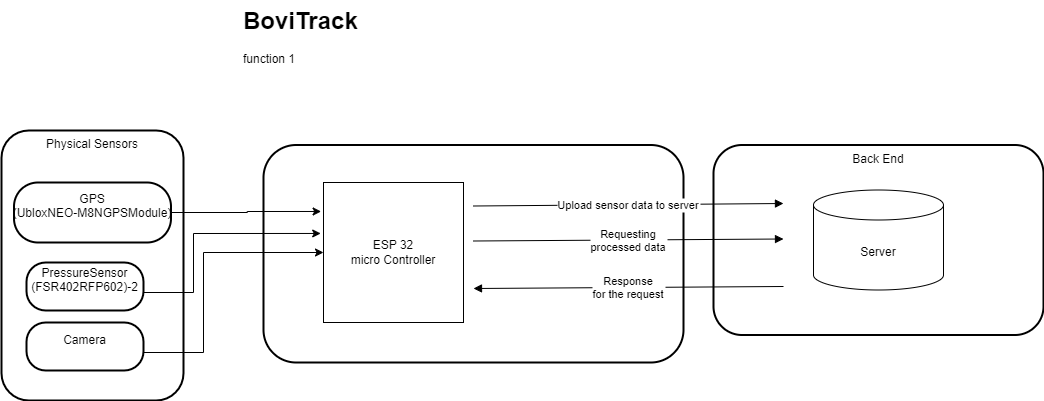

The diagram above was exported from draw.io. Its source (the exported page's mxGraphModel, read from the mxfile embedded in the PNG):
<mxGraphModel dx="1036" dy="606" grid="1" gridSize="10" guides="1" tooltips="1" connect="1" arrows="1" fold="1" page="1" pageScale="1" pageWidth="850" pageHeight="1100" math="0" shadow="0">
  <root>
    <mxCell id="0" />
    <mxCell id="1" parent="0" />
    <mxCell id="sHxek25qqWpZAOeoCGyI-1" value="Back End" style="whiteSpace=wrap;strokeWidth=2;rounded=1;verticalAlign=top;" parent="1" vertex="1">
      <mxGeometry x="872" y="144.5" width="330" height="190" as="geometry" />
    </mxCell>
    <mxCell id="sHxek25qqWpZAOeoCGyI-2" value="" style="whiteSpace=wrap;strokeWidth=2;rounded=1;" parent="1" vertex="1">
      <mxGeometry x="422" y="144.5" width="420" height="217.5" as="geometry" />
    </mxCell>
    <mxCell id="sHxek25qqWpZAOeoCGyI-3" value="Physical Sensors" style="strokeWidth=2;rounded=1;align=center;whiteSpace=wrap;labelPosition=center;verticalLabelPosition=middle;verticalAlign=top;horizontal=1;" parent="1" vertex="1">
      <mxGeometry x="160" y="130" width="182" height="270" as="geometry" />
    </mxCell>
    <mxCell id="sHxek25qqWpZAOeoCGyI-4" value="&#10;GPS&#10;(UbloxNEO-M8NGPSModule)&#10;&#10;" style="rounded=1;arcSize=40;strokeWidth=2;" parent="1" vertex="1">
      <mxGeometry x="172.5" y="182" width="157" height="60" as="geometry" />
    </mxCell>
    <mxCell id="sHxek25qqWpZAOeoCGyI-6" value="Upload sensor data to server" style="curved=1;startArrow=none;endArrow=block;entryX=0.212;entryY=0.5;entryDx=0;entryDy=0;entryPerimeter=0;" parent="1" edge="1">
      <mxGeometry relative="1" as="geometry">
        <Array as="points" />
        <mxPoint x="632" y="205.5" as="sourcePoint" />
        <mxPoint x="941.96" y="203" as="targetPoint" />
      </mxGeometry>
    </mxCell>
    <mxCell id="sHxek25qqWpZAOeoCGyI-7" value="ESP 32&lt;div&gt;micro Controller&lt;/div&gt;" style="whiteSpace=wrap;html=1;aspect=fixed;" parent="1" vertex="1">
      <mxGeometry x="482" y="182" width="140" height="140" as="geometry" />
    </mxCell>
    <mxCell id="sHxek25qqWpZAOeoCGyI-8" value="Server" style="shape=cylinder3;whiteSpace=wrap;html=1;boundedLbl=1;backgroundOutline=1;size=15;" parent="1" vertex="1">
      <mxGeometry x="972" y="189.5" width="130" height="100" as="geometry" />
    </mxCell>
    <mxCell id="sHxek25qqWpZAOeoCGyI-9" value="Requesting&#10;processed data" style="curved=1;startArrow=none;endArrow=block;entryX=0.212;entryY=0.5;entryDx=0;entryDy=0;entryPerimeter=0;" parent="1" edge="1">
      <mxGeometry relative="1" as="geometry">
        <Array as="points" />
        <mxPoint x="632" y="240.5" as="sourcePoint" />
        <mxPoint x="942" y="238.5" as="targetPoint" />
      </mxGeometry>
    </mxCell>
    <mxCell id="sHxek25qqWpZAOeoCGyI-10" value="Response&#10;for the request" style="curved=1;startArrow=none;endArrow=block;entryX=0.212;entryY=0.5;entryDx=0;entryDy=0;entryPerimeter=0;" parent="1" edge="1">
      <mxGeometry relative="1" as="geometry">
        <Array as="points" />
        <mxPoint x="942" y="286" as="sourcePoint" />
        <mxPoint x="632" y="288" as="targetPoint" />
      </mxGeometry>
    </mxCell>
    <mxCell id="sHxek25qqWpZAOeoCGyI-19" style="edgeStyle=orthogonalEdgeStyle;rounded=0;orthogonalLoop=1;jettySize=auto;html=1;entryX=-0.02;entryY=0.364;entryDx=0;entryDy=0;entryPerimeter=0;exitX=1;exitY=0.5;exitDx=0;exitDy=0;" parent="1" source="sHxek25qqWpZAOeoCGyI-17" target="sHxek25qqWpZAOeoCGyI-7" edge="1">
      <mxGeometry relative="1" as="geometry">
        <Array as="points">
          <mxPoint x="302" y="292" />
          <mxPoint x="352" y="292" />
          <mxPoint x="352" y="233" />
        </Array>
      </mxGeometry>
    </mxCell>
    <mxCell id="sHxek25qqWpZAOeoCGyI-17" value="&#10;PressureSensor&#10;(FSR402RFP602)-2&#10;&#10;" style="rounded=1;arcSize=40;strokeWidth=2;" parent="1" vertex="1">
      <mxGeometry x="185" y="262" width="117" height="48" as="geometry" />
    </mxCell>
    <mxCell id="sHxek25qqWpZAOeoCGyI-20" style="edgeStyle=orthogonalEdgeStyle;rounded=0;orthogonalLoop=1;jettySize=auto;html=1;entryX=0;entryY=0.5;entryDx=0;entryDy=0;" parent="1" source="sHxek25qqWpZAOeoCGyI-18" target="sHxek25qqWpZAOeoCGyI-7" edge="1">
      <mxGeometry relative="1" as="geometry">
        <Array as="points">
          <mxPoint x="362" y="352" />
          <mxPoint x="362" y="252" />
        </Array>
      </mxGeometry>
    </mxCell>
    <mxCell id="sHxek25qqWpZAOeoCGyI-18" value="&#10;Camera&#10;&#10;" style="rounded=1;arcSize=40;strokeWidth=2;" parent="1" vertex="1">
      <mxGeometry x="185" y="322" width="117" height="48" as="geometry" />
    </mxCell>
    <mxCell id="EWHqZrCYsME-98NVBjuO-2" style="edgeStyle=orthogonalEdgeStyle;rounded=0;orthogonalLoop=1;jettySize=auto;html=1;exitX=1;exitY=0.5;exitDx=0;exitDy=0;entryX=-0.017;entryY=0.207;entryDx=0;entryDy=0;entryPerimeter=0;" parent="1" source="sHxek25qqWpZAOeoCGyI-4" target="sHxek25qqWpZAOeoCGyI-7" edge="1">
      <mxGeometry relative="1" as="geometry">
        <mxPoint x="472" y="212" as="targetPoint" />
      </mxGeometry>
    </mxCell>
    <mxCell id="EWHqZrCYsME-98NVBjuO-3" value="&lt;h1 style=&quot;margin-top: 0px;&quot;&gt;BoviTrack&lt;/h1&gt;&lt;div&gt;function 1&lt;/div&gt;" style="text;html=1;whiteSpace=wrap;overflow=hidden;rounded=0;" parent="1" vertex="1">
      <mxGeometry x="400" width="570" height="120" as="geometry" />
    </mxCell>
  </root>
</mxGraphModel>